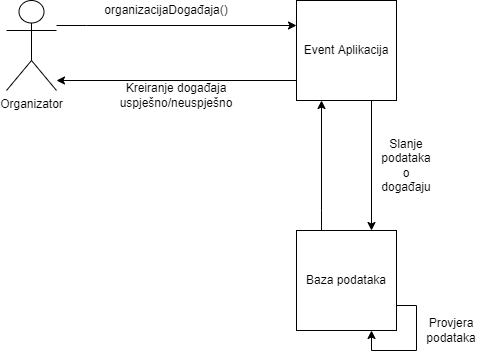

The diagram above was exported from draw.io. Its source (the exported page's mxGraphModel, read from the mxfile embedded in the PNG):
<mxGraphModel dx="1662" dy="857" grid="1" gridSize="10" guides="1" tooltips="1" connect="1" arrows="1" fold="1" page="1" pageScale="1" pageWidth="850" pageHeight="1100" math="0" shadow="0">
  <root>
    <mxCell id="0" />
    <mxCell id="1" parent="0" />
    <mxCell id="mshctO-k2Ra7x45h10Kv-1" style="edgeStyle=orthogonalEdgeStyle;rounded=0;orthogonalLoop=1;jettySize=auto;html=1;entryX=0;entryY=0.25;entryDx=0;entryDy=0;" edge="1" parent="1" source="mshctO-k2Ra7x45h10Kv-2" target="mshctO-k2Ra7x45h10Kv-5">
      <mxGeometry relative="1" as="geometry">
        <mxPoint x="300" y="-10" as="targetPoint" />
        <Array as="points">
          <mxPoint x="100" y="55" />
          <mxPoint x="100" y="55" />
        </Array>
      </mxGeometry>
    </mxCell>
    <mxCell id="mshctO-k2Ra7x45h10Kv-2" value="Organizator" style="shape=umlActor;verticalLabelPosition=bottom;verticalAlign=top;html=1;outlineConnect=0;" vertex="1" parent="1">
      <mxGeometry x="20" y="30" width="50" height="90" as="geometry" />
    </mxCell>
    <mxCell id="mshctO-k2Ra7x45h10Kv-3" style="edgeStyle=orthogonalEdgeStyle;rounded=0;orthogonalLoop=1;jettySize=auto;html=1;entryX=0.75;entryY=0;entryDx=0;entryDy=0;exitX=0.75;exitY=1;exitDx=0;exitDy=0;" edge="1" parent="1" source="mshctO-k2Ra7x45h10Kv-5" target="mshctO-k2Ra7x45h10Kv-9">
      <mxGeometry relative="1" as="geometry">
        <Array as="points" />
      </mxGeometry>
    </mxCell>
    <mxCell id="mshctO-k2Ra7x45h10Kv-4" style="edgeStyle=orthogonalEdgeStyle;rounded=0;orthogonalLoop=1;jettySize=auto;html=1;" edge="1" parent="1" source="mshctO-k2Ra7x45h10Kv-5">
      <mxGeometry relative="1" as="geometry">
        <mxPoint x="70" y="110" as="targetPoint" />
        <Array as="points">
          <mxPoint x="70" y="110" />
        </Array>
      </mxGeometry>
    </mxCell>
    <mxCell id="mshctO-k2Ra7x45h10Kv-5" value="Event Aplikacija" style="rounded=0;whiteSpace=wrap;html=1;" vertex="1" parent="1">
      <mxGeometry x="310" y="30" width="100" height="100" as="geometry" />
    </mxCell>
    <mxCell id="mshctO-k2Ra7x45h10Kv-6" value="organizacijaDogađaja()" style="text;html=1;strokeColor=none;fillColor=none;align=center;verticalAlign=middle;whiteSpace=wrap;rounded=0;" vertex="1" parent="1">
      <mxGeometry x="90" y="30" width="180" height="20" as="geometry" />
    </mxCell>
    <mxCell id="mshctO-k2Ra7x45h10Kv-7" style="edgeStyle=orthogonalEdgeStyle;rounded=0;orthogonalLoop=1;jettySize=auto;html=1;entryX=0.25;entryY=1;entryDx=0;entryDy=0;" edge="1" parent="1" source="mshctO-k2Ra7x45h10Kv-9" target="mshctO-k2Ra7x45h10Kv-5">
      <mxGeometry relative="1" as="geometry">
        <Array as="points">
          <mxPoint x="335" y="240" />
          <mxPoint x="335" y="240" />
        </Array>
      </mxGeometry>
    </mxCell>
    <mxCell id="mshctO-k2Ra7x45h10Kv-8" style="edgeStyle=orthogonalEdgeStyle;rounded=0;orthogonalLoop=1;jettySize=auto;html=1;entryX=0.75;entryY=1;entryDx=0;entryDy=0;exitX=1;exitY=0.75;exitDx=0;exitDy=0;" edge="1" parent="1" source="mshctO-k2Ra7x45h10Kv-9" target="mshctO-k2Ra7x45h10Kv-9">
      <mxGeometry relative="1" as="geometry">
        <mxPoint x="420" y="370" as="targetPoint" />
        <Array as="points">
          <mxPoint x="430" y="335" />
          <mxPoint x="430" y="380" />
          <mxPoint x="385" y="380" />
        </Array>
      </mxGeometry>
    </mxCell>
    <mxCell id="mshctO-k2Ra7x45h10Kv-9" value="Baza podataka" style="rounded=0;whiteSpace=wrap;html=1;" vertex="1" parent="1">
      <mxGeometry x="310" y="260" width="100" height="100" as="geometry" />
    </mxCell>
    <mxCell id="mshctO-k2Ra7x45h10Kv-10" value="Slanje podataka o događaju" style="text;html=1;strokeColor=none;fillColor=none;align=center;verticalAlign=middle;whiteSpace=wrap;rounded=0;" vertex="1" parent="1">
      <mxGeometry x="390" y="180" width="60" height="30" as="geometry" />
    </mxCell>
    <mxCell id="mshctO-k2Ra7x45h10Kv-11" value="Provjera podataka" style="text;html=1;strokeColor=none;fillColor=none;align=center;verticalAlign=middle;whiteSpace=wrap;rounded=0;" vertex="1" parent="1">
      <mxGeometry x="430" y="330" width="70" height="60" as="geometry" />
    </mxCell>
    <mxCell id="mshctO-k2Ra7x45h10Kv-12" value="Kreiranje događaja uspješno/neuspješno" style="text;html=1;strokeColor=none;fillColor=none;align=center;verticalAlign=middle;whiteSpace=wrap;rounded=0;" vertex="1" parent="1">
      <mxGeometry x="110" y="110" width="160" height="30" as="geometry" />
    </mxCell>
  </root>
</mxGraphModel>